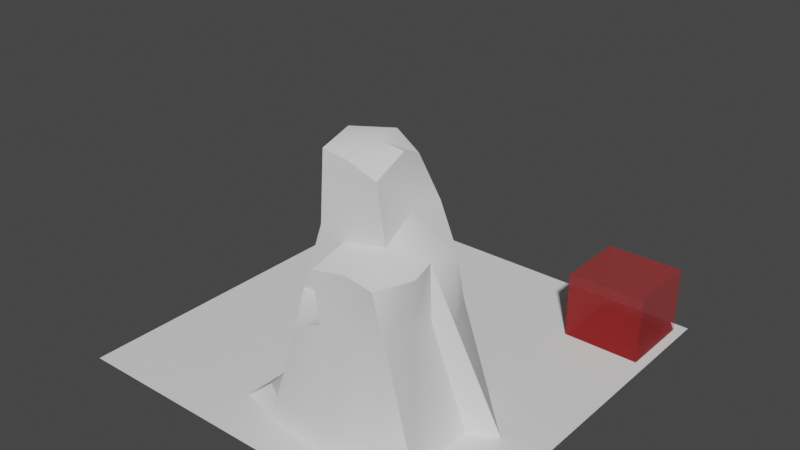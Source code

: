 # Source: tile_4.blend  (saved by Blender 3.1.7; exported with 4.5.12 LTS)
import bpy
from mathutils import Matrix  # noqa: F401  (used for matrix-valued properties, if any)

bpy.ops.wm.read_factory_settings(use_empty=True)
scene = bpy.context.scene
scene.name = 'Scene'

# ---- collections
col_ground_4 = bpy.data.collections.new('ground_4'); scene.collection.children.link(col_ground_4)
col_tile_4_trees = bpy.data.collections.new('tile_4_trees'); scene.collection.children.link(col_tile_4_trees)

# ---- materials (node trees are filled in below, after node groups)
mat_snow_ground = bpy.data.materials.new('snow_ground')
mat_material = bpy.data.materials.new('Material')
mat_material.surface_render_method = 'BLENDED'
mat_material.blend_method = 'BLEND'
mat_material.use_transparent_shadow = False

# ---- node groups
ng_auto_smooth = bpy.data.node_groups.new('Auto Smooth', 'GeometryNodeTree')
_s = ng_auto_smooth.interface.new_socket(name='Geometry', in_out='OUTPUT', socket_type='NodeSocketGeometry')
_s = ng_auto_smooth.interface.new_socket(name='Geometry', in_out='INPUT', socket_type='NodeSocketGeometry')
_s = ng_auto_smooth.interface.new_socket(name='Angle', in_out='INPUT', socket_type='NodeSocketFloat')
_s.subtype = 'ANGLE'
_s.min_value = 0.0
_s.max_value = 3.142
ng_auto_smooth.is_modifier = True
_N = ng_auto_smooth.nodes; _L = ng_auto_smooth.links
n0 = _N.new('NodeGroupOutput'); n0.name = 'Group Output'; n0.location = (480, -100)
n1 = _N.new('NodeGroupInput'); n1.name = 'Group Input'; n1.location = (-420, -300)
n2 = _N.new('NodeGroupInput'); n2.name = 'Group Input.001'; n2.location = (-60, -100)
n3 = _N.new('GeometryNodeSetShadeSmooth'); n3.name = 'Set Shade Smooth'; n3.location = (120, -100)
n3.domain = 'EDGE'
n4 = _N.new('GeometryNodeSetShadeSmooth'); n4.name = 'Set Shade Smooth.001'; n4.location = (300, -100)
n5 = _N.new('GeometryNodeInputMeshEdgeAngle'); n5.name = 'Edge Angle'; n5.location = (-420, -220)
n6 = _N.new('GeometryNodeInputEdgeSmooth'); n6.name = 'Is Edge Smooth'; n6.location = (-60, -160)
n7 = _N.new('GeometryNodeInputShadeSmooth'); n7.name = 'Is Face Smooth'; n7.location = (-240, -340)
n8 = _N.new('FunctionNodeBooleanMath'); n8.name = 'Boolean Math'; n8.location = (-60, -220)
n9 = _N.new('FunctionNodeCompare'); n9.name = 'Compare'; n9.location = (-240, -180)
n9.operation = 'LESS_EQUAL'
_L.new(n5.outputs[0], n9.inputs[0])
_L.new(n4.outputs[0], n0.inputs[0])
_L.new(n1.outputs[1], n9.inputs[1])
_L.new(n9.outputs[0], n8.inputs[0])
_L.new(n7.outputs[0], n8.inputs[1])
_L.new(n2.outputs[0], n3.inputs[0])
_L.new(n6.outputs[0], n3.inputs[1])
_L.new(n3.outputs[0], n4.inputs[0])
_L.new(n8.outputs[0], n3.inputs[2])
n0.is_active_output = True

# ---- material node trees
mat_material.use_nodes = True; mat_material.node_tree.nodes.clear()
_N = mat_material.node_tree.nodes; _L = mat_material.node_tree.links
n0 = _N.new('ShaderNodeOutputMaterial'); n0.name = 'Material Output'; n0.location = (300, 300)
n1 = _N.new('ShaderNodeBsdfPrincipled'); n1.name = 'Principled BSDF'; n1.location = (10, 300)
n1.distribution = 'GGX'
n1.subsurface_method = 'BURLEY'
n1.inputs[0].default_value = (0.8, 0.0, 0.001086, 1.0)
n1.inputs[3].default_value = 1.45
n1.inputs[4].default_value = 0.2773
n1.inputs[27].default_value = (0.0, 0.0, 0.0, 1.0)
n1.inputs[28].default_value = 1.0
_L.new(n1.outputs[0], n0.inputs[0])
n0.is_active_output = True

# ---- world
world_world = bpy.data.worlds.new('World'); scene.world = world_world
world_world.use_nodes = True; world_world.node_tree.nodes.clear()
_N = world_world.node_tree.nodes; _L = world_world.node_tree.links
n0 = _N.new('ShaderNodeOutputWorld'); n0.name = 'World Output'; n0.location = (300, 300)
n1 = _N.new('ShaderNodeBackground'); n1.name = 'Background'; n1.location = (10, 300)
n1.inputs[0].default_value = (0.05088, 0.05088, 0.05088, 1.0)
_L.new(n1.outputs[0], n0.inputs[0])
n0.is_active_output = True
world_world.color = (0.05088, 0.05088, 0.05088)
world_world.use_sun_shadow = False
world_world.sun_shadow_jitter_overblur = 0.0

# ---- meshes
me_plane = bpy.data.meshes.new('Plane')
me_plane.from_pydata([(-10.0, -10.0, 0.0), (10.0, -10.0, 0.0), (-10.0, 10.0, 0.0), (10.0, 10.0, 0.0), (-10.0, 0.0, 0.0), (0.0, -10.0, 0.0), (10.0, 0.0, 0.0), (0.0, 10.0, 0.0), (-0.2521, 1.212, 0.0), (-10.0, -5.0, 0.0), (5.0, -10.0, 0.0), (10.0, 5.0, 0.0), (-5.0, 10.0, 0.0), (-10.0, 5.0, 0.0), (-5.0, -10.0, 0.0), (10.0, -5.0, 0.0), (5.0, 10.0, 0.0), (0.0, 5.0, 0.0), (-1.931, -4.474, 0.9727), (-5.0, 0.0, 0.0), (5.377, -0.3294, 0.0), (-5.0, -5.0, 0.0), (-5.0, 5.0, 0.0), (5.0, 5.0, 0.0), (-10.0, -7.5, 0.0), (7.5, -10.0, 0.0), (10.0, 7.5, 0.0), (-7.5, 10.0, 0.0), (-10.0, 2.5, 0.0), (-2.5, -10.0, 0.0), (10.0, -2.5, 0.0), (2.5, 10.0, 0.0), (0.0, 7.5, 0.0), (-1.388, -2.218, 0.0), (-7.5, 0.0, 0.0), (3.206, -0.5412, 0.0), (-10.0, -2.5, 0.0), (2.5, -10.0, 0.0), (10.0, 2.5, 0.0), (-2.5, 10.0, 0.0), (-10.0, 7.5, 0.0), (-7.5, -10.0, 0.0), (10.0, -7.5, 0.0), (7.5, 10.0, 0.0), (0.0, 2.5, 0.0), (-0.5523, -7.967, 0.0), (-2.5, 0.0, 0.0), (6.794, -1.741, 0.0), (5.188, -8.206, 0.0), (6.488, -5.682, 0.0), (-5.0, -2.5, 0.0), (-5.0, -7.5, 0.0), (-7.5, -5.0, 0.0), (-2.5, -5.0, 0.0), (-5.0, 7.5, 0.0), (-5.0, 2.5, 0.0), (-7.5, 5.0, 0.0), (-2.5, 5.0, 0.0), (5.0, 7.5, 0.0), (5.0, 2.5, 0.0), (2.5, 5.0, 0.0), (7.5, 5.0, 0.0), (7.5, 2.5, 0.0), (2.5, 2.5, 0.0), (2.5, 7.5, 0.0), (-2.5, 2.5, 0.0), (-7.5, 2.5, 0.0), (-7.5, 7.5, 0.0), (-2.5, -7.5, 0.0), (-7.5, -7.5, 0.0), (-7.5, -2.5, 0.0), (6.818, -7.288, 0.0), (2.759, -8.465, 0.0), (7.877, -2.829, 0.0), (-2.5, -2.5, 0.0), (-2.5, 7.5, 0.0), (7.5, 7.5, 0.0), (-0.454, -4.136, 5.534), (0.6217, -1.829, 5.573), (2.282, -1.829, 5.573), (0.5991, -7.423, 4.783), (-0.454, -5.796, 5.534), (5.53, -2.535, 5.795), (3.87, -2.535, 5.795), (2.242, -2.869, 12.57), (3.87, -7.515, 5.795), (0.7313, -3.01, 12.05), (2.21, -5.855, 5.795), (5.53, -5.855, 5.795), (5.53, -7.515, 5.795), (2.166, -7.592, 5.589), (0.8248, -4.195, 12.71), (6.297, -4.1, 5.546), (0.55, -4.195, 9.124), (0.55, -2.535, 9.124), (2.21, -2.535, 9.124), (5.487, -3.007, 8.093), (3.968, -2.181, 9.659), (3.924, -3.795, 9.932), (3.476, -7.506, 8.277), (4.029, -5.708, 8.919), (2.077, -5.968, 8.621), (0.9626, -6.08, 9.105), (5.707, -5.972, 8.189), (4.952, -7.605, 8.136), (2.187, -7.947, 8.271), (2.693, -2.319, 5.53), (5.435, -4.662, 8.295), (3.686, -4.174, 12.39), (3.514, -3.048, 11.9), (2.067, -5.736, 12.12), (0.8763, -5.749, 12.28), (3.645, -5.753, 11.62), (2.242, -4.244, 12.6), (5.514, -4.659, 5.694), (6.594, -3.55, 0.0), (-0.9594, -4.632, 1.244), (-0.2934, -7.845, 1.075), (-1.431, -7.083, 0.8449)], [], [(76, 26, 3, 43), (75, 32, 7, 39), (74, 33, 8, 46), (73, 30, 6, 47), (35, 8, 78, 79), (116, 117, 80, 81), (71, 42, 15, 49), (70, 50, 19, 34), (69, 51, 21, 52), (68, 45, 118), (67, 54, 12, 27), (66, 55, 22, 56), (65, 44, 17, 57), (64, 58, 16, 31), (63, 59, 23, 60), (62, 38, 11, 61), (59, 62, 61, 23), (20, 47, 62, 59), (47, 6, 38, 62), (44, 63, 60, 17), (8, 35, 63, 44), (35, 20, 59, 63), (32, 64, 31, 7), (17, 60, 64, 32), (60, 23, 58, 64), (55, 65, 57, 22), (19, 46, 65, 55), (46, 8, 44, 65), (28, 66, 56, 13), (4, 34, 66, 28), (34, 19, 55, 66), (40, 67, 27, 2), (13, 56, 67, 40), (56, 22, 54, 67), (51, 68, 53, 21), (14, 29, 68, 51), (29, 5, 45, 68), (24, 69, 52, 9), (0, 41, 69, 24), (41, 14, 51, 69), (36, 70, 34, 4), (9, 52, 70, 36), (52, 21, 50, 70), (72, 48, 85, 90), (10, 25, 71, 48), (25, 1, 42, 71), (71, 49, 88, 89), (5, 37, 72, 45), (37, 10, 48, 72), (35, 79, 106), (115, 73, 92, 114), (45, 72, 90, 80, 117), (47, 20, 83, 82), (48, 71, 89, 85), (49, 15, 30, 73, 115), (50, 74, 46, 19), (21, 53, 74, 50), (53, 18, 33), (54, 75, 39, 12), (22, 57, 75, 54), (57, 17, 32, 75), (58, 76, 43, 16), (23, 61, 76, 58), (61, 11, 26, 76), (77, 81, 102, 93), (79, 78, 94, 95), (92, 82, 96, 107), (80, 90, 87, 81), (87, 90, 105, 101), (78, 77, 93, 94), (82, 83, 97, 96), (85, 89, 104, 99), (81, 87, 101, 102), (33, 18, 116), (73, 47, 82, 92), (8, 33, 77, 78), (100, 98, 108, 112), (105, 99, 100, 101), (99, 104, 103, 100), (94, 93, 91, 86), (97, 95, 84, 109), (101, 100, 112, 110), (98, 107, 96, 97), (100, 103, 107, 98), (114, 92, 107), (89, 88, 103, 104), (106, 79, 95), (90, 85, 99, 105), (113, 108, 109, 84), (91, 113, 84, 86), (111, 110, 113, 91), (110, 112, 108, 113), (93, 102, 111, 91), (102, 101, 110, 111), (98, 97, 109, 108), (95, 94, 86, 84), (83, 106, 95, 97), (20, 35, 106, 83), (88, 114, 107, 103), (88, 49, 114), (49, 115, 114), (118, 45, 117), (18, 118, 117, 116), (53, 68, 118, 18), (77, 33, 116, 81), (74, 53, 33)])
me_plane.polygons.foreach_set('use_smooth', [True] * 106)
_k = set([(8, 33), (8, 35), (20, 35), (20, 47), (33, 53), (45, 68), (45, 72), (47, 73), (48, 71), (48, 72), (49, 71), (49, 115), (53, 68), (73, 115)])
me_plane.attributes.new('sharp_edge', 'BOOLEAN', 'EDGE').data.foreach_set('value', [ (min(e.vertices), max(e.vertices)) in _k for e in me_plane.edges])
_uv = me_plane.uv_layers.new(name='UVMap')
_uv.uv.foreach_set('vector', [0.8747, 0.8744, 0.9994, 0.8744, 0.9994, 0.9991, 0.8747, 0.9991, 0.376, 0.8744, 0.5006, 0.8744, 0.5006, 0.9991, 0.376, 0.9991, 0.376, 0.3757, 0.4314, 0.3898, 0.4881, 0.5608, 0.376, 0.5004, 0.8935, 0.3593, 0.9994, 0.3757, 0.9994, 0.5004, 0.8395, 0.4135, 0.5296, 0.6054, 0.3467, 0.6125, 0.4118, 0.3059, 0.4969, 0.3099, 0.1102, 0.5048, -0.04251, 0.4534, 0.04406, 0.2777, 0.1276, 0.2767, 0.8407, 0.1369, 0.9994, 0.1263, 0.9994, 0.251, 0.8242, 0.217, 0.1266, 0.3757, 0.2513, 0.3757, 0.2513, 0.5004, 0.1266, 0.5004, 0.1266, 0.1263, 0.2513, 0.1263, 0.2513, 0.251, 0.1266, 0.251, 0.7663, 0.5722, 0.7675, 0.6679, 0.7228, 0.6286, 0.1266, 0.8744, 0.2513, 0.8744, 0.2513, 0.9991, 0.1266, 0.9991, 0.1266, 0.6251, 0.2513, 0.6251, 0.2513, 0.7498, 0.1266, 0.7498, 0.376, 0.6251, 0.5006, 0.6251, 0.5006, 0.7498, 0.376, 0.7498, 0.6253, 0.8744, 0.75, 0.8744, 0.75, 0.9991, 0.6253, 0.9991, 0.6253, 0.6251, 0.75, 0.6251, 0.75, 0.7498, 0.6253, 0.7498, 0.8747, 0.6251, 0.9994, 0.6251, 0.9994, 0.7498, 0.8747, 0.7498, 0.75, 0.6251, 0.8747, 0.6251, 0.8747, 0.7498, 0.75, 0.7498, 0.7688, 0.484, 0.8395, 0.4135, 0.8747, 0.6251, 0.75, 0.6251, 0.8395, 0.4135, 0.9994, 0.5004, 0.9994, 0.6251, 0.8747, 0.6251, 0.5006, 0.6251, 0.6253, 0.6251, 0.6253, 0.7498, 0.5006, 0.7498, 0.4881, 0.5608, 0.6605, 0.4734, 0.6253, 0.6251, 0.5006, 0.6251, 0.6605, 0.4734, 0.7688, 0.484, 0.75, 0.6251, 0.6253, 0.6251, 0.5006, 0.8744, 0.6253, 0.8744, 0.6253, 0.9991, 0.5006, 0.9991, 0.5006, 0.7498, 0.6253, 0.7498, 0.6253, 0.8744, 0.5006, 0.8744, 0.6253, 0.7498, 0.75, 0.7498, 0.75, 0.8744, 0.6253, 0.8744, 0.2513, 0.6251, 0.376, 0.6251, 0.376, 0.7498, 0.2513, 0.7498, 0.2513, 0.5004, 0.376, 0.5004, 0.376, 0.6251, 0.2513, 0.6251, 0.376, 0.5004, 0.4881, 0.5608, 0.5006, 0.6251, 0.376, 0.6251, 0.001903, 0.6251, 0.1266, 0.6251, 0.1266, 0.7498, 0.001903, 0.7498, 0.001903, 0.5004, 0.1266, 0.5004, 0.1266, 0.6251, 0.001903, 0.6251, 0.1266, 0.5004, 0.2513, 0.5004, 0.2513, 0.6251, 0.1266, 0.6251, 0.001903, 0.8744, 0.1266, 0.8744, 0.1266, 0.9991, 0.001903, 0.9991, 0.001903, 0.7498, 0.1266, 0.7498, 0.1266, 0.8744, 0.001903, 0.8744, 0.1266, 0.7498, 0.2513, 0.7498, 0.2513, 0.8744, 0.1266, 0.8744, 0.2513, 0.1263, 0.376, 0.1263, 0.376, 0.251, 0.2513, 0.251, 0.2513, 0.001642, 0.376, 0.001642, 0.376, 0.1263, 0.2513, 0.1263, 0.376, 0.001642, 0.5006, 0.001642, 0.4731, 0.103, 0.376, 0.1263, 0.001903, 0.1263, 0.1266, 0.1263, 0.1266, 0.251, 0.001903, 0.251, 0.001903, 0.001642, 0.1266, 0.001642, 0.1266, 0.1263, 0.001903, 0.1263, 0.1266, 0.001642, 0.2513, 0.001642, 0.2513, 0.1263, 0.1266, 0.1263, 0.001903, 0.3757, 0.1266, 0.3757, 0.1266, 0.5004, 0.001903, 0.5004, 0.001903, 0.251, 0.1266, 0.251, 0.1266, 0.3757, 0.001903, 0.3757, 0.1266, 0.251, 0.2513, 0.251, 0.2513, 0.3757, 0.1266, 0.3757, 0.769, 0.8323, 0.769, 0.9565, 0.4731, 0.8938, 0.4833, 0.8073, 0.75, 0.001642, 0.8747, 0.001642, 0.8407, 0.1369, 0.7594, 0.09112, 0.8747, 0.001642, 0.9994, 0.001642, 0.9994, 0.1263, 0.8407, 0.1369, 0.9385, 0.9954, 0.8565, 0.9955, 0.8552, 0.6995, 0.9385, 0.6967, 0.5006, 0.001642, 0.6253, 0.001642, 0.6382, 0.07821, 0.4731, 0.103, 0.6253, 0.001642, 0.75, 0.001642, 0.7594, 0.09112, 0.6382, 0.07821, 0.9947, 0.3493, 0.993, 0.6663, 0.9638, 0.6667, 0.8681, -0.02993, 0.9366, -0.05016, 0.9366, 0.2534, 0.8964, 0.2732, 0.7675, 0.6679, 0.769, 0.8323, 0.4833, 0.8073, 0.5237, 0.7291, 0.7127, 0.6817, 0.7174, 0.6034, 0.6402, 0.6125, 0.581, 0.2964, 0.6661, 0.3004, 0.769, 0.9565, 0.7677, 1.044, 0.4734, 0.9777, 0.4731, 0.8938, 0.8242, 0.217, 0.9994, 0.251, 0.9994, 0.3757, 0.8935, 0.3593, 0.8295, 0.3233, 0.2513, 0.3757, 0.376, 0.3757, 0.376, 0.5004, 0.2513, 0.5004, 0.2513, 0.251, 0.376, 0.251, 0.376, 0.3757, 0.2513, 0.3757, 0.3034, 0.7516, 0.36, 0.7826, 0.3109, 0.9066, 0.2513, 0.8744, 0.376, 0.8744, 0.376, 0.9991, 0.2513, 0.9991, 0.2513, 0.7498, 0.376, 0.7498, 0.376, 0.8744, 0.2513, 0.8744, 0.376, 0.7498, 0.5006, 0.7498, 0.5006, 0.8744, 0.376, 0.8744, 0.75, 0.8744, 0.8747, 0.8744, 0.8747, 0.9991, 0.75, 0.9991, 0.75, 0.7498, 0.8747, 0.7498, 0.8747, 0.8744, 0.75, 0.8744, 0.8747, 0.7498, 0.9994, 0.7498, 0.9994, 0.8744, 0.8747, 0.8744, 0.2073, 0.3051, 0.1276, 0.2767, 0.1814, 0.09192, 0.2696, 0.126, 0.4969, 0.3099, 0.4118, 0.3059, 0.4171, 0.12, 0.5022, 0.124, 0.7649, 0.2427, 0.85, 0.2591, 0.828, 0.3785, 0.7425, 0.3921, 0.9297, 0.3076, 0.9298, 0.2257, 1.02, 0.2237, 1.02, 0.3616, 0.8807, 0.379, 0.9688, 0.3811, 0.9688, 0.5162, 0.8685, 0.5182, 0.3258, 0.3355, 0.2073, 0.3051, 0.2696, 0.126, 0.3493, 0.1544, 0.6661, 0.3004, 0.581, 0.2964, 0.5922, 0.1043, 0.6698, 0.1799, 0.4731, 0.8938, 0.4734, 0.9777, 0.3545, 0.9479, 0.3468, 0.8739, 0.1541, 0.9728, 0.02692, 0.9351, 0.06136, 0.798, 0.121, 0.7851, 0.9809, 0.2421, 0.933, 0.1449, 0.982, 0.1291, 0.818, -0.05764, 0.8795, -0.05073, 0.85, 0.2591, 0.7649, 0.2427, 0.3753, 0.6595, 0.2031, 0.6084, 0.2073, 0.3051, 0.3258, 0.3355, 0.6954, 0.4375, 0.7962, 0.4872, 0.7801, 0.6161, 0.6976, 0.5795, 0.2454, 0.8609, 0.2065, 0.802, 0.2441, 0.7066, 0.3142, 0.7821, 0.2065, 0.802, 0.1421, 0.7601, 0.1628, 0.6702, 0.2441, 0.7066, 0.3493, 0.1544, 0.2696, 0.126, 0.3298, -0.04678, 0.3753, 0.005668, 0.5922, 0.1043, 0.5022, 0.124, 0.5114, -0.05293, 0.5759, -0.01755, 0.06136, 0.798, -0.03241, 0.7643, 0.01262, 0.6357, 0.09445, 0.6257, 0.7962, 0.4872, 0.7425, 0.3921, 0.828, 0.3785, 0.8795, 0.47, 0.2441, 0.7066, 0.1628, 0.6702, 0.2159, 0.6255, 0.3142, 0.6242, 0.8964, 0.2732, 0.9366, 0.2534, 0.9331, 0.4052, 0.9385, 0.6967, 0.8552, 0.6995, 0.8597, 0.5816, 0.9382, 0.5756, 0.9638, 0.6667, 0.993, 0.6663, 0.9947, 0.8631, 0.4833, 0.8073, 0.4731, 0.8938, 0.3468, 0.8739, 0.3477, 0.8063, 0.2124, 0.9252, 0.2088, 1.001, 0.1566, 0.989, 0.1423, 0.9227, 0.2109, 0.8511, 0.2124, 0.9252, 0.1423, 0.9227, 0.1575, 0.8434, 0.2951, 0.8562, 0.2942, 0.9184, 0.2124, 0.9252, 0.2109, 0.8511, 0.2942, 0.9184, 0.298, 1.001, 0.2088, 1.001, 0.2124, 0.9252, 0.2696, 0.126, 0.1814, 0.09192, 0.2484, -0.05318, 0.3298, -0.04678, 0.121, 0.7851, 0.06136, 0.798, 0.09445, 0.6257, 0.1541, 0.6294, 0.7962, 0.4872, 0.8795, 0.47, 0.8389, 0.5903, 0.7801, 0.6161, 0.5022, 0.124, 0.4171, 0.12, 0.4335, -0.03149, 0.5114, -0.05293, 0.581, 0.2964, 0.5195, 0.3088, 0.5022, 0.124, 0.5922, 0.1043, 0.6402, 0.6125, 0.5296, 0.6054, 0.5195, 0.3088, 0.581, 0.2964, 0.8552, 0.6995, 0.7953, 0.7063, 0.7926, 0.5763, 0.8597, 0.5816, 0.8552, 0.6995, 0.8565, 0.9955, 0.7953, 0.7063, 0.8565, 0.9955, 0.75, 0.9998, 0.7953, 0.7063, 0.7228, 0.6286, 0.7675, 0.6679, 0.7127, 0.6817, 0.933, 0.1449, 0.931, 0.007335, 0.982, -0.04089, 0.982, 0.1291, 0.3034, 0.7516, 0.3056, 0.6166, 0.36, 0.6438, 0.36, 0.7826, 0.2073, 0.3051, 0.2031, 0.6084, 0.1102, 0.5048, 0.1276, 0.2767, 0.376, 0.3757, 0.376, 0.251, 0.4314, 0.3898])
me_plane.materials.append(mat_snow_ground)
me_plane.use_remesh_fix_poles = True
me_plane.use_remesh_preserve_attributes = False
me_plane.update()
me_plane_001 = bpy.data.meshes.new('Plane.001')
me_plane_001.from_pydata([(-1.928, -1.853, 0.0), (1.928, -1.853, 0.0), (-1.928, 1.853, 0.0), (1.928, 1.853, 0.0), (-1.928, -1.853, 3.317), (1.928, -1.853, 3.317), (-1.928, 1.853, 3.317), (1.928, 1.853, 3.317)], [], [(0, 2, 3, 1), (4, 5, 7, 6), (1, 3, 7, 5), (2, 0, 4, 6), (3, 2, 6, 7), (0, 1, 5, 4)])
_uv = me_plane_001.uv_layers.new(name='UVMap')
_uv.uv.foreach_set('vector', [0.0, 0.0, 0.0, 1.0, 1.0, 1.0, 1.0, 0.0, 0.0, 0.0, 1.0, 0.0, 1.0, 1.0, 0.0, 1.0, 1.0, 0.0, 1.0, 1.0, 1.0, 1.0, 1.0, 0.0, 0.0, 1.0, 0.0, 0.0, 0.0, 0.0, 0.0, 1.0, 1.0, 1.0, 0.0, 1.0, 0.0, 1.0, 1.0, 1.0, 0.0, 0.0, 1.0, 0.0, 1.0, 0.0, 0.0, 0.0])
me_plane_001.materials.append(mat_material)
me_plane_001.use_remesh_fix_poles = True
me_plane_001.use_remesh_preserve_attributes = False
me_plane_001.update()

# ---- objects
ob_tile_4_ground = bpy.data.objects.new('tile_4_ground', me_plane)
ob_tile_4_base = bpy.data.objects.new('tile_4_base', None)
ob_tile_4_enemy_spawn = bpy.data.objects.new('tile_4_enemy_spawn', None)
ob_tile_4_enemy_trigger = bpy.data.objects.new('tile_4_enemy_trigger', me_plane_001)
ob_weapon_spawn_place_4 = bpy.data.objects.new('weapon_spawn_place_4', None)
ob_weapon_spawn_place_4_offset = bpy.data.objects.new('weapon_spawn_place_4_offset', None)
ob_tile_4_tree_000 = bpy.data.objects.new('tile_4_tree.000', None)
ob_tile_4_tree_001 = bpy.data.objects.new('tile_4_tree.001', None)
ob_tile_4_tree_002 = bpy.data.objects.new('tile_4_tree.002', None)
ob_tile_4_tree_003 = bpy.data.objects.new('tile_4_tree.003', None)
ob_tile_4_tree_004 = bpy.data.objects.new('tile_4_tree.004', None)
ob_tile_4_tree_005 = bpy.data.objects.new('tile_4_tree.005', None)
ob_tile_4_tree_006 = bpy.data.objects.new('tile_4_tree.006', None)
ob_tile_4_tree_007 = bpy.data.objects.new('tile_4_tree.007', None)
ob_tile_4_tree_008 = bpy.data.objects.new('tile_4_tree.008', None)
ob_tile_4_tree_009 = bpy.data.objects.new('tile_4_tree.009', None)
ob_tile_4_tree_010 = bpy.data.objects.new('tile_4_tree.010', None)

# ---- transforms, parenting, visibility, modifiers, constraints
ob_tile_4_ground.parent = ob_tile_4_base
ob_tile_4_ground.location = (0.0, 0.0, 0.0)
_m = ob_tile_4_ground.modifiers.new('Triangulate', 'TRIANGULATE')
_m = ob_tile_4_ground.modifiers.new('Auto Smooth', 'NODES')
_m.node_group = ng_auto_smooth
_gi = [s.identifier for s in ng_auto_smooth.interface.items_tree if s.item_type == 'SOCKET' and s.in_out == 'INPUT']
_m[_gi[1]] = 0.6981  # 'Angle'
ob_tile_4_base.location = (0.0, 0.0, 0.0)
ob_tile_4_enemy_spawn.parent = ob_tile_4_base
ob_tile_4_enemy_spawn.location = (-8.097, -1.869, 0.0)
ob_tile_4_enemy_spawn.empty_display_type = 'CUBE'
ob_tile_4_enemy_trigger.parent = ob_tile_4_base
ob_tile_4_enemy_trigger.location = (7.61, 7.561, 0.04684)
ob_weapon_spawn_place_4.parent = ob_tile_4_base
ob_weapon_spawn_place_4.location = (-1.03, 5.238, 1.5)
ob_weapon_spawn_place_4_offset.parent = ob_weapon_spawn_place_4
ob_weapon_spawn_place_4_offset.matrix_parent_inverse = Matrix(((1.0, -0.0, -0.0, -2.593), (-0.0, 1.0, 0.0, 0.7758), (-0.0, -0.0, 1.0, -1.0), (-0.0, 0.0, -0.0, 1.0)))
ob_weapon_spawn_place_4_offset.location = (2.593, -1.13, 1.0)
ob_weapon_spawn_place_4_offset.empty_display_type = 'CUBE'
ob_weapon_spawn_place_4_offset.empty_display_size = 0.16
ob_tile_4_tree_000.parent = ob_tile_4_base
ob_tile_4_tree_000.location = (-2.119, -1.322, 0.0)
ob_tile_4_tree_000.rotation_euler = (0.0, 0.0, -0.6926)
ob_tile_4_tree_001.parent = ob_tile_4_base
ob_tile_4_tree_001.location = (-1.179, 1.372, -9.537e-07)
ob_tile_4_tree_001.rotation_euler = (0.0, 0.0, -0.6926)
ob_tile_4_tree_002.parent = ob_tile_4_base
ob_tile_4_tree_002.location = (0.188, 1.408, -9.537e-07)
ob_tile_4_tree_002.rotation_euler = (0.0, 0.0, -0.6926)
ob_tile_4_tree_003.parent = ob_tile_4_base
ob_tile_4_tree_003.location = (-1.254, -4.575, 1.157)
ob_tile_4_tree_003.rotation_euler = (0.0, 0.0, -0.6926)
ob_tile_4_tree_004.parent = ob_tile_4_base
ob_tile_4_tree_004.location = (-2.602, -4.223, 0.0)
ob_tile_4_tree_004.rotation_euler = (0.0, 0.0, -0.6926)
ob_tile_4_tree_005.parent = ob_tile_4_base
ob_tile_4_tree_005.location = (-5.75, -5.063, 1.907e-06)
ob_tile_4_tree_005.rotation_euler = (0.0, 0.0, -0.6926)
ob_tile_4_tree_006.parent = ob_tile_4_base
ob_tile_4_tree_006.location = (-6.741, 1.653, 0.0)
ob_tile_4_tree_006.rotation_euler = (0.0, -0.0, 0.8326)
ob_tile_4_tree_007.parent = ob_tile_4_base
ob_tile_4_tree_007.location = (-5.079, 1.535, -1.907e-06)
ob_tile_4_tree_007.rotation_euler = (0.0, -0.0, 0.8326)
ob_tile_4_tree_008.parent = ob_tile_4_base
ob_tile_4_tree_008.location = (7.737, -4.902, 9.537e-07)
ob_tile_4_tree_008.rotation_euler = (0.0, -0.0, 0.8326)
ob_tile_4_tree_009.parent = ob_tile_4_base
ob_tile_4_tree_009.location = (6.602, 4.038, 1.907e-06)
ob_tile_4_tree_009.rotation_euler = (0.0, -0.0, 0.8326)
ob_tile_4_tree_010.parent = ob_tile_4_base
ob_tile_4_tree_010.location = (5.794, 3.923, 0.0)
ob_tile_4_tree_010.rotation_euler = (0.0, -0.0, 0.8326)

# ---- collection membership
col_ground_4.objects.link(ob_tile_4_ground)
col_ground_4.objects.link(ob_tile_4_base)
col_ground_4.objects.link(ob_tile_4_enemy_spawn)
col_ground_4.objects.link(ob_tile_4_enemy_trigger)
col_ground_4.objects.link(ob_weapon_spawn_place_4)
col_ground_4.objects.link(ob_weapon_spawn_place_4_offset)
col_tile_4_trees.objects.link(ob_tile_4_tree_000)
col_tile_4_trees.objects.link(ob_tile_4_tree_001)
col_tile_4_trees.objects.link(ob_tile_4_tree_002)
col_tile_4_trees.objects.link(ob_tile_4_tree_003)
col_tile_4_trees.objects.link(ob_tile_4_tree_004)
col_tile_4_trees.objects.link(ob_tile_4_tree_005)
col_tile_4_trees.objects.link(ob_tile_4_tree_006)
col_tile_4_trees.objects.link(ob_tile_4_tree_007)
col_tile_4_trees.objects.link(ob_tile_4_tree_008)
col_tile_4_trees.objects.link(ob_tile_4_tree_009)
col_tile_4_trees.objects.link(ob_tile_4_tree_010)

# ---- scene / render settings (as saved in the file)
scene.frame_start = 1; scene.frame_end = 250; scene.frame_set(1)
scene.render.engine = 'BLENDER_EEVEE_NEXT'
scene.cycles.use_denoising = False
scene.cycles.samples = 128
scene.cycles.sampling_pattern = 'TABULATED_SOBOL'
scene.cycles.use_adaptive_sampling = False
scene.cycles.use_light_tree = False
scene.view_settings.view_transform = 'Filmic'
bpy.context.view_layer.update()

# ---- added for rendering (the .blend has no active camera and no usable light): camera, sun
cam_auto = bpy.data.cameras.new('AutoCamera')
cam_auto.lens = 50.0
cam_auto.sensor_width = 36.0
cam_auto.clip_end = 1000.0
ob_auto_camera = bpy.data.objects.new('AutoCamera', cam_auto)
scene.collection.objects.link(ob_auto_camera)
ob_auto_camera.location = (28.6885, -34.4262, 29.3037)
ob_auto_camera.rotation_euler = (1.09748, -7.21219e-08, 0.694738)
scene.camera = ob_auto_camera
light_auto_sun = bpy.data.lights.new('AutoSun', 'SUN')
light_auto_sun.energy = 3.0
light_auto_sun.angle = 0.0523599
ob_auto_sun = bpy.data.objects.new('AutoSun', light_auto_sun)
scene.collection.objects.link(ob_auto_sun)
ob_auto_sun.rotation_euler = (0.872665, 0.174533, 0.523599)
bpy.context.view_layer.update()
